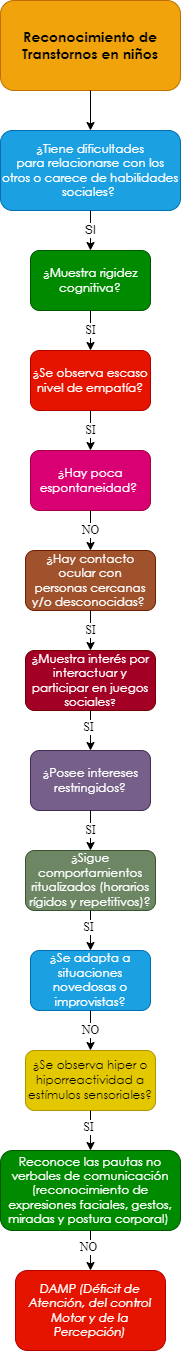

The diagram above was exported from draw.io. Its source (the exported page's mxGraphModel, read from the mxfile embedded in the PNG):
<mxGraphModel dx="661" dy="761" grid="1" gridSize="10" guides="1" tooltips="1" connect="1" arrows="1" fold="1" page="1" pageScale="1" pageWidth="10000" pageHeight="10000" math="0" shadow="0">
  <root>
    <mxCell id="0" />
    <mxCell id="1" parent="0" />
    <mxCell id="eSyxj0o0_MKRUbqtamEU-1" value="&lt;span style=&quot;font-family: &amp;quot;Century Gothic&amp;quot;, sans-serif;&quot;&gt;&lt;font style=&quot;font-size: 14px;&quot;&gt;&lt;b style=&quot;&quot;&gt;Reconocimiento de Transtornos en niños&lt;/b&gt;&lt;/font&gt;&lt;/span&gt;" style="rounded=1;whiteSpace=wrap;html=1;fillColor=#f0a30a;strokeColor=#BD7000;fontColor=#000000;gradientColor=none;glass=0;sketch=0;shadow=0;" parent="1" vertex="1">
      <mxGeometry x="2850" y="40" width="180" height="90" as="geometry" />
    </mxCell>
    <mxCell id="eSyxj0o0_MKRUbqtamEU-2" value="" style="endArrow=classic;html=1;exitX=0.5;exitY=1;exitDx=0;exitDy=0;entryX=0.5;entryY=0;entryDx=0;entryDy=0;" parent="1" source="eSyxj0o0_MKRUbqtamEU-1" target="eSyxj0o0_MKRUbqtamEU-4" edge="1">
      <mxGeometry width="50" height="50" relative="1" as="geometry">
        <mxPoint x="2880" y="270" as="sourcePoint" />
        <mxPoint x="2860" y="220" as="targetPoint" />
      </mxGeometry>
    </mxCell>
    <mxCell id="eSyxj0o0_MKRUbqtamEU-4" value="&lt;div style=&quot;&quot;&gt;&lt;div style=&quot;&quot;&gt;&lt;p style=&quot;&quot; class=&quot;MsoNormal&quot;&gt;&lt;span style=&quot;line-height: 107%; font-family: &amp;quot;Century Gothic&amp;quot;, sans-serif;&quot;&gt;¿Tiene dificultades&lt;br/&gt;para relacionarse con los otros o carece de habilidades sociales?&amp;nbsp;&lt;/span&gt;&lt;/p&gt;&lt;/div&gt;&lt;/div&gt;" style="rounded=1;whiteSpace=wrap;html=1;shadow=0;glass=0;sketch=0;align=center;fillColor=#1ba1e2;fontColor=#ffffff;strokeColor=#006EAF;" parent="1" vertex="1">
      <mxGeometry x="2850" y="170" width="180" height="80" as="geometry" />
    </mxCell>
    <mxCell id="eSyxj0o0_MKRUbqtamEU-10" value="SI" style="endArrow=classic;html=1;fontFamily=Helvetica;fontSize=12;fontColor=#000000;exitX=0.5;exitY=1;exitDx=0;exitDy=0;entryX=0.5;entryY=0;entryDx=0;entryDy=0;" parent="1" source="eSyxj0o0_MKRUbqtamEU-4" target="eSyxj0o0_MKRUbqtamEU-12" edge="1">
      <mxGeometry width="50" height="50" relative="1" as="geometry">
        <mxPoint x="2920" y="360" as="sourcePoint" />
        <mxPoint x="2860" y="350" as="targetPoint" />
      </mxGeometry>
    </mxCell>
    <mxCell id="eSyxj0o0_MKRUbqtamEU-12" value="&lt;p class=&quot;MsoNormal&quot;&gt;&lt;span style=&quot;line-height: 107%; font-family: &amp;quot;Century Gothic&amp;quot;, sans-serif;&quot;&gt;&lt;font style=&quot;font-size: 12px;&quot;&gt;¿Muestra rigidez&lt;br/&gt;cognitiva?&lt;/font&gt;&lt;span style=&quot;font-size: 12pt;&quot;&gt;&lt;/span&gt;&lt;/span&gt;&lt;/p&gt;" style="rounded=1;whiteSpace=wrap;html=1;shadow=0;glass=0;sketch=0;fontFamily=Helvetica;fontSize=12;fontColor=#ffffff;fillColor=#008a00;strokeColor=#005700;" parent="1" vertex="1">
      <mxGeometry x="2880" y="290" width="120" height="60" as="geometry" />
    </mxCell>
    <mxCell id="eSyxj0o0_MKRUbqtamEU-13" value="&lt;p class=&quot;MsoNormal&quot;&gt;&lt;span style=&quot;line-height: 107%; font-family: &amp;quot;Century Gothic&amp;quot;, sans-serif;&quot;&gt;&lt;font style=&quot;font-size: 12px;&quot;&gt;¿Hay contacto ocular con&lt;br/&gt;personas cercanas y/o desconocidas?&lt;/font&gt;&lt;/span&gt;&lt;span style=&quot;font-size:12.0pt;line-height:107%;font-family:&lt;br/&gt;&amp;quot;Century Gothic&amp;quot;,sans-serif;mso-bidi-font-family:Arial&quot;&gt;&amp;nbsp;&lt;/span&gt;&lt;/p&gt;" style="rounded=1;whiteSpace=wrap;html=1;shadow=0;glass=0;sketch=0;fontFamily=Helvetica;fontSize=12;fontColor=#ffffff;fillColor=#a0522d;strokeColor=#6D1F00;" parent="1" vertex="1">
      <mxGeometry x="2875" y="590" width="130" height="60" as="geometry" />
    </mxCell>
    <mxCell id="eSyxj0o0_MKRUbqtamEU-15" value="SI" style="endArrow=classic;html=1;fontFamily=Times New Roman;fontSize=12;fontColor=#000000;exitX=0.5;exitY=1;exitDx=0;exitDy=0;entryX=0.5;entryY=0;entryDx=0;entryDy=0;" parent="1" source="eSyxj0o0_MKRUbqtamEU-12" target="eSyxj0o0_MKRUbqtamEU-17" edge="1">
      <mxGeometry width="50" height="50" relative="1" as="geometry">
        <mxPoint x="3010" y="450" as="sourcePoint" />
        <mxPoint x="2870" y="450" as="targetPoint" />
      </mxGeometry>
    </mxCell>
    <mxCell id="eSyxj0o0_MKRUbqtamEU-17" value="&lt;span style=&quot;line-height: 107%; font-family: &amp;quot;Century Gothic&amp;quot;, sans-serif;&quot;&gt;&lt;font style=&quot;font-size: 12px;&quot;&gt;¿Se observa escaso&lt;br/&gt;nivel de empatía?&lt;/font&gt;&lt;/span&gt;" style="rounded=1;whiteSpace=wrap;html=1;shadow=0;glass=0;sketch=0;fontFamily=Times New Roman;fontSize=12;fontColor=#ffffff;fillColor=#e51400;strokeColor=#B20000;" parent="1" vertex="1">
      <mxGeometry x="2880" y="390" width="120" height="60" as="geometry" />
    </mxCell>
    <mxCell id="eSyxj0o0_MKRUbqtamEU-20" value="SI" style="endArrow=classic;html=1;fontFamily=Times New Roman;fontSize=12;fontColor=#000000;exitX=0.5;exitY=1;exitDx=0;exitDy=0;entryX=0.5;entryY=0;entryDx=0;entryDy=0;" parent="1" source="eSyxj0o0_MKRUbqtamEU-17" target="eSyxj0o0_MKRUbqtamEU-22" edge="1">
      <mxGeometry width="50" height="50" relative="1" as="geometry">
        <mxPoint x="2940" y="450" as="sourcePoint" />
        <mxPoint x="2870" y="550" as="targetPoint" />
      </mxGeometry>
    </mxCell>
    <mxCell id="eSyxj0o0_MKRUbqtamEU-22" value="&lt;span style=&quot;line-height: 107%; font-family: &amp;quot;Century Gothic&amp;quot;, sans-serif;&quot;&gt;&lt;font style=&quot;font-size: 12px;&quot;&gt;¿Hay poca&lt;br/&gt;espontaneidad?&amp;nbsp;&lt;/font&gt;&lt;/span&gt;" style="rounded=1;whiteSpace=wrap;html=1;shadow=0;glass=0;sketch=0;fontFamily=Times New Roman;fontSize=12;fontColor=#ffffff;fillColor=#d80073;strokeColor=#A50040;" parent="1" vertex="1">
      <mxGeometry x="2880" y="490" width="120" height="60" as="geometry" />
    </mxCell>
    <mxCell id="eSyxj0o0_MKRUbqtamEU-28" value="NO" style="endArrow=classic;html=1;fontFamily=Times New Roman;fontSize=12;fontColor=#000000;exitX=0.5;exitY=1;exitDx=0;exitDy=0;entryX=0.5;entryY=0;entryDx=0;entryDy=0;" parent="1" source="eSyxj0o0_MKRUbqtamEU-22" target="eSyxj0o0_MKRUbqtamEU-13" edge="1">
      <mxGeometry width="50" height="50" relative="1" as="geometry">
        <mxPoint x="2940" y="550" as="sourcePoint" />
        <mxPoint x="2940" y="590" as="targetPoint" />
      </mxGeometry>
    </mxCell>
    <mxCell id="eSyxj0o0_MKRUbqtamEU-153" value="&lt;span style=&quot;line-height: 107%; font-family: &amp;quot;Century Gothic&amp;quot;, sans-serif;&quot;&gt;&lt;font style=&quot;font-size: 12px;&quot;&gt;¿&lt;/font&gt;&lt;/span&gt;&lt;span style=&quot;line-height: 107%; font-family: &amp;quot;Century Gothic&amp;quot;, sans-serif;&quot;&gt;Muestra interés por&lt;br/&gt;interactuar y participar en juegos sociales&lt;font size=&quot;1&quot;&gt;?&lt;/font&gt;&lt;/span&gt;" style="rounded=1;whiteSpace=wrap;html=1;shadow=0;glass=0;sketch=0;fontFamily=Times New Roman;fontSize=12;fontColor=#ffffff;fillColor=#a20025;strokeColor=#6F0000;" parent="1" vertex="1">
      <mxGeometry x="2875" y="690" width="130" height="60" as="geometry" />
    </mxCell>
    <mxCell id="eSyxj0o0_MKRUbqtamEU-155" value="SI" style="endArrow=classic;html=1;fontFamily=Times New Roman;fontSize=12;fontColor=#000000;entryX=0.5;entryY=0;entryDx=0;entryDy=0;exitX=0.5;exitY=1;exitDx=0;exitDy=0;" parent="1" source="eSyxj0o0_MKRUbqtamEU-13" target="eSyxj0o0_MKRUbqtamEU-153" edge="1">
      <mxGeometry width="50" height="50" relative="1" as="geometry">
        <mxPoint x="2975" y="670" as="sourcePoint" />
        <mxPoint x="2890" y="940" as="targetPoint" />
      </mxGeometry>
    </mxCell>
    <mxCell id="eSyxj0o0_MKRUbqtamEU-156" value="&lt;p class=&quot;MsoNormal&quot;&gt;&lt;span style=&quot;line-height: 107%; font-family: &amp;quot;Century Gothic&amp;quot;, sans-serif;&quot;&gt;&lt;font style=&quot;font-size: 12px;&quot;&gt;¿Posee intereses&lt;br&gt;restringidos?&lt;/font&gt;&lt;span style=&quot;font-size: 12pt;&quot;&gt;&lt;/span&gt;&lt;/span&gt;&lt;/p&gt;" style="rounded=1;whiteSpace=wrap;html=1;shadow=0;glass=0;sketch=0;fontFamily=Times New Roman;fontSize=12;fontColor=#ffffff;fillColor=#76608a;strokeColor=#432D57;" parent="1" vertex="1">
      <mxGeometry x="2880" y="790" width="120" height="60" as="geometry" />
    </mxCell>
    <mxCell id="eSyxj0o0_MKRUbqtamEU-158" value="" style="endArrow=classic;html=1;fontFamily=Times New Roman;fontSize=12;fontColor=#000000;exitX=0.5;exitY=1;exitDx=0;exitDy=0;entryX=0.5;entryY=0;entryDx=0;entryDy=0;" parent="1" source="eSyxj0o0_MKRUbqtamEU-153" target="eSyxj0o0_MKRUbqtamEU-156" edge="1">
      <mxGeometry width="50" height="50" relative="1" as="geometry">
        <mxPoint x="2940" y="870" as="sourcePoint" />
        <mxPoint x="2990" y="820" as="targetPoint" />
      </mxGeometry>
    </mxCell>
    <mxCell id="eSyxj0o0_MKRUbqtamEU-159" value="SI" style="edgeLabel;html=1;align=center;verticalAlign=middle;resizable=0;points=[];fontSize=12;fontFamily=Times New Roman;fontColor=#000000;" parent="eSyxj0o0_MKRUbqtamEU-158" vertex="1" connectable="0">
      <mxGeometry x="-0.2062" y="-3" relative="1" as="geometry">
        <mxPoint as="offset" />
      </mxGeometry>
    </mxCell>
    <mxCell id="eSyxj0o0_MKRUbqtamEU-160" value="&lt;p class=&quot;MsoNormal&quot;&gt;&lt;span style=&quot;line-height: 107%; font-family: &amp;quot;Century Gothic&amp;quot;, sans-serif;&quot;&gt;&lt;font style=&quot;font-size: 12px;&quot;&gt;¿Sigue&lt;/font&gt;&lt;/span&gt;&lt;span&gt; &lt;/span&gt;&lt;span style=&quot;line-height: 107%; font-family: &amp;quot;Century Gothic&amp;quot;, sans-serif;&quot;&gt;&lt;font style=&quot;font-size: 12px;&quot;&gt;comportamientos&lt;br&gt;ritualizados (horarios rígidos y repetitivos)?&lt;/font&gt;&lt;span style=&quot;font-size: 12pt;&quot;&gt;&lt;/span&gt;&lt;/span&gt;&lt;/p&gt;" style="rounded=1;whiteSpace=wrap;html=1;shadow=0;glass=0;sketch=0;fontFamily=Times New Roman;fontSize=12;fontColor=#ffffff;fillColor=#6d8764;strokeColor=#3A5431;" parent="1" vertex="1">
      <mxGeometry x="2875" y="890" width="130" height="60" as="geometry" />
    </mxCell>
    <mxCell id="eSyxj0o0_MKRUbqtamEU-162" value="SI" style="endArrow=classic;html=1;fontFamily=Times New Roman;fontSize=12;fontColor=#000000;entryX=0.5;entryY=0;entryDx=0;entryDy=0;exitX=0.5;exitY=1;exitDx=0;exitDy=0;" parent="1" source="eSyxj0o0_MKRUbqtamEU-156" target="eSyxj0o0_MKRUbqtamEU-160" edge="1">
      <mxGeometry width="50" height="50" relative="1" as="geometry">
        <mxPoint x="2975" y="940" as="sourcePoint" />
        <mxPoint x="2890" y="1210" as="targetPoint" />
      </mxGeometry>
    </mxCell>
    <mxCell id="eSyxj0o0_MKRUbqtamEU-163" value="&lt;p class=&quot;MsoNormal&quot;&gt;&lt;span style=&quot;line-height: 107%; font-family: &amp;quot;Century Gothic&amp;quot;, sans-serif;&quot;&gt;&lt;font style=&quot;font-size: 12px;&quot;&gt;&lt;span style=&quot;background-color: initial;&quot;&gt;¿Se adapta a situaciones&lt;br&gt;novedosas o improvistas&lt;/span&gt;?&lt;/font&gt;&lt;span style=&quot;font-size: 12pt;&quot;&gt;&lt;/span&gt;&lt;/span&gt;&lt;/p&gt;" style="rounded=1;whiteSpace=wrap;html=1;shadow=0;glass=0;sketch=0;fontFamily=Times New Roman;fontSize=12;fontColor=#ffffff;fillColor=#1ba1e2;strokeColor=#006EAF;" parent="1" vertex="1">
      <mxGeometry x="2880" y="990" width="120" height="60" as="geometry" />
    </mxCell>
    <mxCell id="eSyxj0o0_MKRUbqtamEU-165" value="" style="endArrow=classic;html=1;fontFamily=Times New Roman;fontSize=12;fontColor=#000000;exitX=0.5;exitY=1;exitDx=0;exitDy=0;entryX=0.5;entryY=0;entryDx=0;entryDy=0;" parent="1" source="eSyxj0o0_MKRUbqtamEU-160" target="eSyxj0o0_MKRUbqtamEU-163" edge="1">
      <mxGeometry width="50" height="50" relative="1" as="geometry">
        <mxPoint x="2880" y="1080" as="sourcePoint" />
        <mxPoint x="2985" y="1090" as="targetPoint" />
      </mxGeometry>
    </mxCell>
    <mxCell id="eSyxj0o0_MKRUbqtamEU-166" value="SI" style="edgeLabel;html=1;align=center;verticalAlign=middle;resizable=0;points=[];fontSize=12;fontFamily=Times New Roman;fontColor=#000000;" parent="eSyxj0o0_MKRUbqtamEU-165" vertex="1" connectable="0">
      <mxGeometry x="-0.2062" y="-3" relative="1" as="geometry">
        <mxPoint as="offset" />
      </mxGeometry>
    </mxCell>
    <mxCell id="eSyxj0o0_MKRUbqtamEU-167" value="&lt;p class=&quot;MsoNormal&quot;&gt;&lt;span style=&quot;line-height: 107%; font-family: &amp;quot;Century Gothic&amp;quot;, sans-serif;&quot;&gt;&lt;font style=&quot;font-size: 12px;&quot;&gt;&lt;span style=&quot;background-color: initial;&quot;&gt;¿Se observa hiper o&lt;br/&gt;hiporreactividad a estímulos sensoriales?&lt;/span&gt;&lt;/font&gt;&lt;span style=&quot;font-size: 12pt;&quot;&gt;&lt;/span&gt;&lt;/span&gt;&lt;/p&gt;" style="rounded=1;whiteSpace=wrap;html=1;shadow=0;glass=0;sketch=0;fontFamily=Times New Roman;fontSize=12;fontColor=#000000;fillColor=#e3c800;strokeColor=#B09500;" parent="1" vertex="1">
      <mxGeometry x="2875" y="1090" width="130" height="60" as="geometry" />
    </mxCell>
    <mxCell id="eSyxj0o0_MKRUbqtamEU-169" value="NO" style="endArrow=classic;html=1;fontFamily=Times New Roman;fontSize=12;fontColor=#000000;entryX=0.5;entryY=0;entryDx=0;entryDy=0;exitX=0.5;exitY=1;exitDx=0;exitDy=0;" parent="1" source="eSyxj0o0_MKRUbqtamEU-163" target="eSyxj0o0_MKRUbqtamEU-167" edge="1">
      <mxGeometry width="50" height="50" relative="1" as="geometry">
        <mxPoint x="2975" y="1210" as="sourcePoint" />
        <mxPoint x="2890" y="1480" as="targetPoint" />
      </mxGeometry>
    </mxCell>
    <mxCell id="eSyxj0o0_MKRUbqtamEU-171" value="" style="endArrow=classic;html=1;fontFamily=Times New Roman;fontSize=12;fontColor=#000000;exitX=0.5;exitY=1;exitDx=0;exitDy=0;entryX=0.5;entryY=0;entryDx=0;entryDy=0;" parent="1" source="eSyxj0o0_MKRUbqtamEU-167" target="eSyxj0o0_MKRUbqtamEU-173" edge="1">
      <mxGeometry width="50" height="50" relative="1" as="geometry">
        <mxPoint x="2880" y="1350" as="sourcePoint" />
        <mxPoint x="2975" y="1420" as="targetPoint" />
      </mxGeometry>
    </mxCell>
    <mxCell id="eSyxj0o0_MKRUbqtamEU-172" value="SI" style="edgeLabel;html=1;align=center;verticalAlign=middle;resizable=0;points=[];fontSize=12;fontFamily=Times New Roman;fontColor=#000000;" parent="eSyxj0o0_MKRUbqtamEU-171" vertex="1" connectable="0">
      <mxGeometry x="-0.2062" y="-3" relative="1" as="geometry">
        <mxPoint as="offset" />
      </mxGeometry>
    </mxCell>
    <mxCell id="eSyxj0o0_MKRUbqtamEU-173" value="&lt;p class=&quot;MsoNormal&quot;&gt;&lt;span style=&quot;line-height: 107%; font-family: &amp;quot;Century Gothic&amp;quot;, sans-serif;&quot;&gt;Reconoce las pautas no&lt;br/&gt;verbales de comunicación (reconocimiento de expresiones faciales, gestos,&lt;br/&gt;miradas y postura corporal)&amp;nbsp;&lt;/span&gt;&lt;/p&gt;" style="rounded=1;whiteSpace=wrap;html=1;shadow=0;glass=0;sketch=0;fontFamily=Times New Roman;fontSize=12;fontColor=#ffffff;fillColor=#008a00;strokeColor=#005700;" parent="1" vertex="1">
      <mxGeometry x="2850" y="1190" width="180" height="80" as="geometry" />
    </mxCell>
    <mxCell id="eSyxj0o0_MKRUbqtamEU-175" value="" style="endArrow=classic;html=1;fontFamily=Times New Roman;fontSize=12;fontColor=#000000;exitX=0.5;exitY=1;exitDx=0;exitDy=0;entryX=0.5;entryY=0;entryDx=0;entryDy=0;" parent="1" source="eSyxj0o0_MKRUbqtamEU-173" target="eSyxj0o0_MKRUbqtamEU-177" edge="1">
      <mxGeometry width="50" height="50" relative="1" as="geometry">
        <mxPoint x="2950" y="1160" as="sourcePoint" />
        <mxPoint x="2940" y="1300" as="targetPoint" />
      </mxGeometry>
    </mxCell>
    <mxCell id="eSyxj0o0_MKRUbqtamEU-176" value="NO" style="edgeLabel;html=1;align=center;verticalAlign=middle;resizable=0;points=[];fontSize=12;fontFamily=Times New Roman;fontColor=#000000;" parent="eSyxj0o0_MKRUbqtamEU-175" vertex="1" connectable="0">
      <mxGeometry x="-0.2062" y="-3" relative="1" as="geometry">
        <mxPoint as="offset" />
      </mxGeometry>
    </mxCell>
    <mxCell id="eSyxj0o0_MKRUbqtamEU-177" value="&lt;p class=&quot;MsoNormal&quot;&gt;&lt;i style=&quot;font-family: &amp;quot;Century Gothic&amp;quot;, sans-serif;&quot;&gt;DAMP (Déficit de&lt;br&gt;Atención, del control Motor y de la Percepción)&lt;/i&gt;&lt;br&gt;&lt;/p&gt;" style="rounded=1;whiteSpace=wrap;html=1;shadow=0;glass=0;sketch=0;fontFamily=Times New Roman;fontSize=12;fontColor=#ffffff;fillColor=#e51400;strokeColor=#B20000;" parent="1" vertex="1">
      <mxGeometry x="2865" y="1310" width="150" height="80" as="geometry" />
    </mxCell>
  </root>
</mxGraphModel>